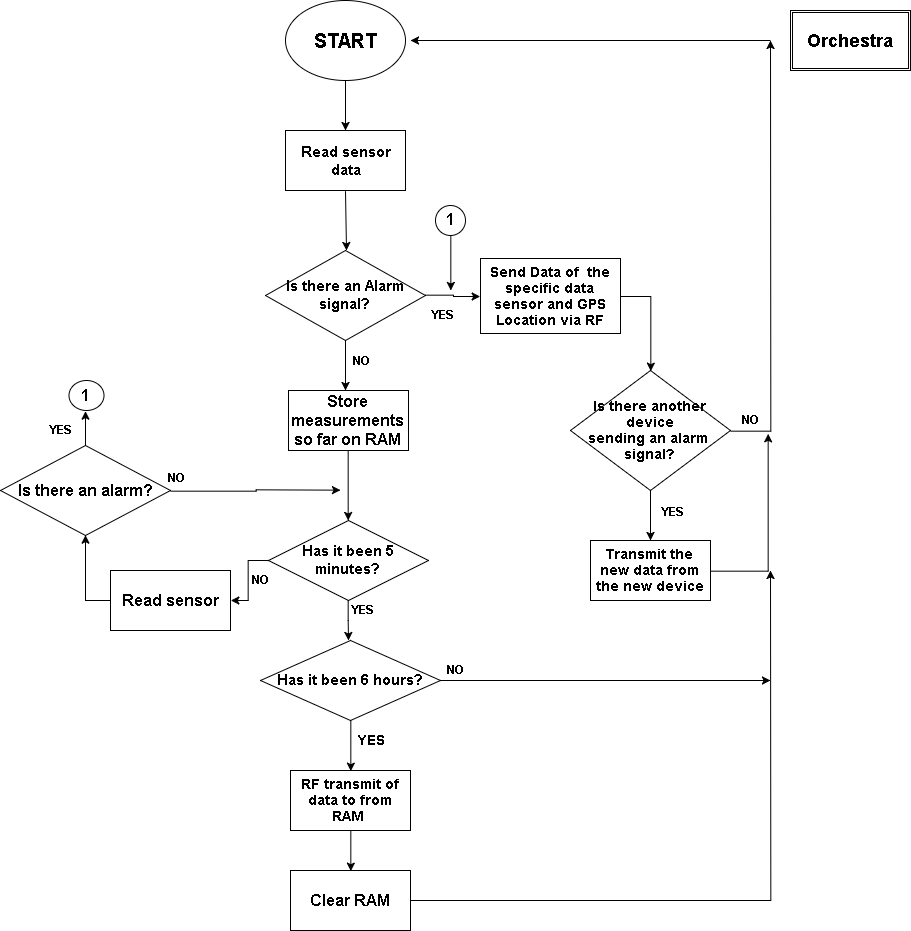

The diagram above was exported from draw.io. Its source (the exported page's mxGraphModel, read from the mxfile embedded in the PNG):
<mxGraphModel dx="1163" dy="544" grid="1" gridSize="10" guides="1" tooltips="1" connect="1" arrows="1" fold="1" page="1" pageScale="1" pageWidth="1000" pageHeight="1000" background="#ffffff" math="0" shadow="0">
  <root>
    <mxCell id="0" />
    <mxCell id="1" parent="0" />
    <mxCell id="351fd6d51482c52f-8" value="" style="endArrow=classic;html=1;" edge="1" parent="1">
      <mxGeometry width="50" height="50" relative="1" as="geometry">
        <mxPoint x="385" y="90" as="sourcePoint" />
        <mxPoint x="385" y="150" as="targetPoint" />
        <Array as="points">
          <mxPoint x="385" y="110" />
          <mxPoint x="385" y="140" />
        </Array>
      </mxGeometry>
    </mxCell>
    <mxCell id="351fd6d51482c52f-9" value="" style="ellipse;whiteSpace=wrap;html=1;" vertex="1" parent="1">
      <mxGeometry x="325" y="20" width="120" height="80" as="geometry" />
    </mxCell>
    <mxCell id="351fd6d51482c52f-10" value="&lt;font style=&quot;font-size: 20px&quot;&gt;&lt;b&gt;START&lt;/b&gt;&lt;/font&gt;" style="text;html=1;strokeColor=none;fillColor=none;align=center;verticalAlign=middle;whiteSpace=wrap;" vertex="1" parent="1">
      <mxGeometry x="335" y="30" width="100" height="60" as="geometry" />
    </mxCell>
    <mxCell id="351fd6d51482c52f-13" value="" style="whiteSpace=wrap;html=1;" vertex="1" parent="1">
      <mxGeometry x="325" y="150" width="120" height="60" as="geometry" />
    </mxCell>
    <mxCell id="351fd6d51482c52f-14" value="&lt;div style=&quot;text-align: center&quot;&gt;&lt;font style=&quot;font-size: 15px&quot;&gt;&lt;b&gt;Read sensor data&lt;/b&gt;&lt;/font&gt;&lt;/div&gt;" style="text;html=1;strokeColor=none;fillColor=none;align=center;verticalAlign=middle;whiteSpace=wrap;" vertex="1" parent="1">
      <mxGeometry x="328" y="150" width="115" height="60" as="geometry" />
    </mxCell>
    <mxCell id="351fd6d51482c52f-17" value="" style="endArrow=classic;html=1;exitX=0.5;exitY=1;" edge="1" parent="1" source="351fd6d51482c52f-14">
      <mxGeometry width="50" height="50" relative="1" as="geometry">
        <mxPoint x="365" y="280" as="sourcePoint" />
        <mxPoint x="386" y="270" as="targetPoint" />
      </mxGeometry>
    </mxCell>
    <mxCell id="351fd6d51482c52f-22" style="edgeStyle=orthogonalEdgeStyle;rounded=0;html=1;exitX=1;exitY=0.5;jettySize=auto;orthogonalLoop=1;entryX=0;entryY=0.5;" edge="1" parent="1" source="351fd6d51482c52f-18" target="351fd6d51482c52f-29">
      <mxGeometry relative="1" as="geometry">
        <mxPoint x="515" y="315" as="targetPoint" />
        <Array as="points" />
      </mxGeometry>
    </mxCell>
    <mxCell id="351fd6d51482c52f-28" style="edgeStyle=orthogonalEdgeStyle;rounded=0;html=1;exitX=0.5;exitY=1;jettySize=auto;orthogonalLoop=1;" edge="1" parent="1" source="351fd6d51482c52f-18">
      <mxGeometry relative="1" as="geometry">
        <mxPoint x="385" y="410" as="targetPoint" />
      </mxGeometry>
    </mxCell>
    <mxCell id="351fd6d51482c52f-18" value="&lt;b&gt;&lt;font style=&quot;font-size: 15px&quot;&gt;Is there an Alarm&lt;br&gt;signal?&lt;/font&gt;&lt;/b&gt;" style="rhombus;whiteSpace=wrap;html=1;" vertex="1" parent="1">
      <mxGeometry x="305" y="270" width="160" height="90" as="geometry" />
    </mxCell>
    <mxCell id="351fd6d51482c52f-24" value="&lt;b&gt;NO&lt;/b&gt;" style="text;html=1;strokeColor=none;fillColor=none;align=center;verticalAlign=middle;whiteSpace=wrap;" vertex="1" parent="1">
      <mxGeometry x="380" y="370" width="40" height="20" as="geometry" />
    </mxCell>
    <mxCell id="351fd6d51482c52f-26" value="&lt;div style=&quot;text-align: center&quot;&gt;&lt;b&gt;YES&lt;/b&gt;&lt;/div&gt;" style="text;html=1;resizable=0;points=[];autosize=1;align=left;verticalAlign=top;spacingTop=-4;" vertex="1" parent="1">
      <mxGeometry x="470" y="325" width="40" height="20" as="geometry" />
    </mxCell>
    <mxCell id="351fd6d51482c52f-43" style="edgeStyle=orthogonalEdgeStyle;rounded=0;html=1;exitX=1;exitY=0.5;entryX=0.5;entryY=0;jettySize=auto;orthogonalLoop=1;" edge="1" parent="1" source="351fd6d51482c52f-29" target="351fd6d51482c52f-35">
      <mxGeometry relative="1" as="geometry" />
    </mxCell>
    <mxCell id="351fd6d51482c52f-29" value="&lt;b&gt;&lt;font style=&quot;font-size: 14px&quot;&gt;Send Data of &amp;nbsp;the specific data sensor and GPS&lt;/font&gt;&lt;/b&gt;&lt;div&gt;&lt;b&gt;&lt;font style=&quot;font-size: 14px&quot;&gt;Location via RF&lt;/font&gt;&lt;/b&gt;&lt;/div&gt;" style="whiteSpace=wrap;html=1;" vertex="1" parent="1">
      <mxGeometry x="520" y="278" width="140" height="75" as="geometry" />
    </mxCell>
    <mxCell id="351fd6d51482c52f-36" style="edgeStyle=orthogonalEdgeStyle;rounded=0;html=1;jettySize=auto;orthogonalLoop=1;" edge="1" parent="1" source="351fd6d51482c52f-35">
      <mxGeometry relative="1" as="geometry">
        <mxPoint x="690" y="560" as="targetPoint" />
      </mxGeometry>
    </mxCell>
    <mxCell id="351fd6d51482c52f-37" style="edgeStyle=orthogonalEdgeStyle;rounded=0;html=1;exitX=1;exitY=0.5;jettySize=auto;orthogonalLoop=1;verticalAlign=middle;horizontal=1;" edge="1" parent="1" source="351fd6d51482c52f-35">
      <mxGeometry relative="1" as="geometry">
        <mxPoint x="810" y="60" as="targetPoint" />
      </mxGeometry>
    </mxCell>
    <mxCell id="351fd6d51482c52f-35" value="&lt;b&gt;&lt;font style=&quot;font-size: 14px&quot;&gt;Is there another device&lt;br&gt;sending an alarm&amp;nbsp;&lt;br&gt;signal?&lt;/font&gt;&lt;/b&gt;" style="rhombus;whiteSpace=wrap;html=1;" vertex="1" parent="1">
      <mxGeometry x="610" y="390" width="160" height="120" as="geometry" />
    </mxCell>
    <mxCell id="351fd6d51482c52f-38" value="" style="endArrow=classic;html=1;" edge="1" parent="1">
      <mxGeometry width="50" height="50" relative="1" as="geometry">
        <mxPoint x="810" y="60" as="sourcePoint" />
        <mxPoint x="450" y="60" as="targetPoint" />
      </mxGeometry>
    </mxCell>
    <mxCell id="351fd6d51482c52f-39" value="&lt;b&gt;NO&lt;/b&gt;" style="text;html=1;resizable=0;points=[];autosize=1;align=left;verticalAlign=top;spacingTop=-4;" vertex="1" parent="1">
      <mxGeometry x="780" y="430" width="30" height="20" as="geometry" />
    </mxCell>
    <mxCell id="351fd6d51482c52f-46" style="edgeStyle=orthogonalEdgeStyle;rounded=0;html=1;exitX=1;exitY=0.5;entryX=0.922;entryY=1.15;entryPerimeter=0;jettySize=auto;orthogonalLoop=1;" edge="1" parent="1" source="351fd6d51482c52f-42" target="351fd6d51482c52f-39">
      <mxGeometry relative="1" as="geometry" />
    </mxCell>
    <mxCell id="351fd6d51482c52f-42" value="&lt;b&gt;&lt;font style=&quot;font-size: 14px&quot;&gt;Transmit the new data from the new device&lt;/font&gt;&lt;/b&gt;" style="whiteSpace=wrap;html=1;" vertex="1" parent="1">
      <mxGeometry x="630" y="560" width="120" height="60" as="geometry" />
    </mxCell>
    <mxCell id="351fd6d51482c52f-44" value="&lt;b&gt;YES&lt;/b&gt;" style="text;html=1;resizable=0;points=[];autosize=1;align=left;verticalAlign=top;spacingTop=-4;" vertex="1" parent="1">
      <mxGeometry x="700" y="522" width="40" height="20" as="geometry" />
    </mxCell>
    <mxCell id="351fd6d51482c52f-57" style="edgeStyle=orthogonalEdgeStyle;rounded=0;html=1;exitX=0.5;exitY=1;jettySize=auto;orthogonalLoop=1;entryX=0.5;entryY=0;" edge="1" parent="1" source="351fd6d51482c52f-47" target="351fd6d51482c52f-49">
      <mxGeometry relative="1" as="geometry">
        <mxPoint x="387.66666666666674" y="530" as="targetPoint" />
        <Array as="points" />
      </mxGeometry>
    </mxCell>
    <mxCell id="351fd6d51482c52f-47" value="&lt;b&gt;&lt;font style=&quot;font-size: 16px&quot;&gt;Store measurements so far on RAM&lt;/font&gt;&lt;/b&gt;" style="whiteSpace=wrap;html=1;" vertex="1" parent="1">
      <mxGeometry x="328" y="410" width="120" height="60" as="geometry" />
    </mxCell>
    <mxCell id="351fd6d51482c52f-53" style="edgeStyle=orthogonalEdgeStyle;rounded=0;html=1;exitX=0;exitY=0.5;entryX=1;entryY=0.5;jettySize=auto;orthogonalLoop=1;" edge="1" parent="1" source="351fd6d51482c52f-49" target="351fd6d51482c52f-7">
      <mxGeometry relative="1" as="geometry" />
    </mxCell>
    <mxCell id="351fd6d51482c52f-63" style="edgeStyle=orthogonalEdgeStyle;rounded=0;html=1;exitX=0.5;exitY=1;jettySize=auto;orthogonalLoop=1;" edge="1" parent="1" source="351fd6d51482c52f-49">
      <mxGeometry relative="1" as="geometry">
        <mxPoint x="388" y="660" as="targetPoint" />
      </mxGeometry>
    </mxCell>
    <mxCell id="351fd6d51482c52f-49" value="&lt;span style=&quot;font-size: 15px&quot;&gt;&lt;b&gt;Has it been 5 minutes?&lt;/b&gt;&lt;/span&gt;" style="rhombus;whiteSpace=wrap;html=1;" vertex="1" parent="1">
      <mxGeometry x="308" y="540" width="160" height="80" as="geometry" />
    </mxCell>
    <mxCell id="351fd6d51482c52f-1" value="&lt;span style=&quot;font-size: 18px&quot;&gt;&lt;b&gt;Orchestra&lt;/b&gt;&lt;/span&gt;&lt;br&gt;" style="shape=ext;double=1;whiteSpace=wrap;html=1;" vertex="1" parent="1">
      <mxGeometry x="830" y="30" width="120" height="60" as="geometry" />
    </mxCell>
    <mxCell id="351fd6d51482c52f-55" style="edgeStyle=orthogonalEdgeStyle;rounded=0;html=1;exitX=0;exitY=0.5;entryX=0.5;entryY=1;jettySize=auto;orthogonalLoop=1;" edge="1" parent="1" source="351fd6d51482c52f-7" target="351fd6d51482c52f-15">
      <mxGeometry relative="1" as="geometry" />
    </mxCell>
    <mxCell id="351fd6d51482c52f-7" value="&lt;b&gt;&lt;font style=&quot;font-size: 16px&quot;&gt;Read sensor&lt;/font&gt;&lt;/b&gt;" style="whiteSpace=wrap;html=1;" vertex="1" parent="1">
      <mxGeometry x="150" y="590" width="120" height="60" as="geometry" />
    </mxCell>
    <mxCell id="351fd6d51482c52f-56" style="edgeStyle=orthogonalEdgeStyle;rounded=0;html=1;exitX=1;exitY=0.5;jettySize=auto;orthogonalLoop=1;" edge="1" parent="1" source="351fd6d51482c52f-15">
      <mxGeometry relative="1" as="geometry">
        <mxPoint x="380" y="509.66666666666674" as="targetPoint" />
      </mxGeometry>
    </mxCell>
    <mxCell id="351fd6d51482c52f-61" style="edgeStyle=orthogonalEdgeStyle;rounded=0;html=1;exitX=0.5;exitY=0;entryX=0.5;entryY=1;jettySize=auto;orthogonalLoop=1;" edge="1" parent="1" source="351fd6d51482c52f-15" target="351fd6d51482c52f-59">
      <mxGeometry relative="1" as="geometry" />
    </mxCell>
    <mxCell id="351fd6d51482c52f-15" value="&lt;b&gt;&lt;font style=&quot;font-size: 16px&quot;&gt;Is there an alarm?&lt;/font&gt;&lt;/b&gt;" style="rhombus;whiteSpace=wrap;html=1;" vertex="1" parent="1">
      <mxGeometry x="40" y="465" width="170" height="90" as="geometry" />
    </mxCell>
    <mxCell id="351fd6d51482c52f-40" value="&lt;b&gt;YES&lt;/b&gt;" style="text;html=1;resizable=0;points=[];autosize=1;align=left;verticalAlign=top;spacingTop=-4;" vertex="1" parent="1">
      <mxGeometry x="390" y="620" width="40" height="20" as="geometry" />
    </mxCell>
    <mxCell id="351fd6d51482c52f-62" style="edgeStyle=orthogonalEdgeStyle;rounded=0;html=1;exitX=0.5;exitY=1;jettySize=auto;orthogonalLoop=1;" edge="1" parent="1" source="351fd6d51482c52f-58">
      <mxGeometry relative="1" as="geometry">
        <mxPoint x="490.33333333333326" y="310" as="targetPoint" />
      </mxGeometry>
    </mxCell>
    <mxCell id="351fd6d51482c52f-58" value="&lt;b&gt;&lt;font style=&quot;font-size: 17px&quot;&gt;1&lt;/font&gt;&lt;/b&gt;" style="ellipse;whiteSpace=wrap;html=1;" vertex="1" parent="1">
      <mxGeometry x="475" y="225" width="30" height="30" as="geometry" />
    </mxCell>
    <mxCell id="351fd6d51482c52f-59" value="&lt;b&gt;&lt;font style=&quot;font-size: 16px&quot;&gt;1&lt;/font&gt;&lt;/b&gt;" style="ellipse;whiteSpace=wrap;html=1;" vertex="1" parent="1">
      <mxGeometry x="108" y="400" width="35" height="30" as="geometry" />
    </mxCell>
    <mxCell id="351fd6d51482c52f-73" style="edgeStyle=orthogonalEdgeStyle;rounded=0;html=1;exitX=0.5;exitY=1;entryX=0.5;entryY=0;jettySize=auto;orthogonalLoop=1;" edge="1" parent="1" source="351fd6d51482c52f-64" target="351fd6d51482c52f-71">
      <mxGeometry relative="1" as="geometry" />
    </mxCell>
    <mxCell id="351fd6d51482c52f-78" style="edgeStyle=orthogonalEdgeStyle;rounded=0;html=1;exitX=1;exitY=0.5;jettySize=auto;orthogonalLoop=1;" edge="1" parent="1" source="351fd6d51482c52f-64">
      <mxGeometry relative="1" as="geometry">
        <mxPoint x="810" y="700" as="targetPoint" />
      </mxGeometry>
    </mxCell>
    <mxCell id="351fd6d51482c52f-64" value="&lt;b&gt;&lt;font style=&quot;font-size: 15px&quot;&gt;Has it been 6 hours?&lt;/font&gt;&lt;/b&gt;" style="rhombus;whiteSpace=wrap;html=1;" vertex="1" parent="1">
      <mxGeometry x="300" y="660" width="180" height="80" as="geometry" />
    </mxCell>
    <mxCell id="351fd6d51482c52f-76" style="edgeStyle=orthogonalEdgeStyle;rounded=0;html=1;exitX=0.5;exitY=1;entryX=0.5;entryY=0;jettySize=auto;orthogonalLoop=1;" edge="1" parent="1" source="351fd6d51482c52f-71" target="351fd6d51482c52f-75">
      <mxGeometry relative="1" as="geometry" />
    </mxCell>
    <mxCell id="351fd6d51482c52f-71" value="&lt;b&gt;&lt;font style=&quot;font-size: 14px&quot;&gt;RF transmit of data to from RAM&amp;nbsp;&lt;/font&gt;&lt;/b&gt;" style="whiteSpace=wrap;html=1;" vertex="1" parent="1">
      <mxGeometry x="330" y="790" width="120" height="60" as="geometry" />
    </mxCell>
    <mxCell id="351fd6d51482c52f-74" value="&lt;b&gt;&lt;font style=&quot;font-size: 14px&quot;&gt;YES&lt;/font&gt;&lt;/b&gt;" style="text;html=1;resizable=0;points=[];autosize=1;align=left;verticalAlign=top;spacingTop=-4;" vertex="1" parent="1">
      <mxGeometry x="395" y="749" width="40" height="20" as="geometry" />
    </mxCell>
    <mxCell id="351fd6d51482c52f-77" style="edgeStyle=orthogonalEdgeStyle;rounded=0;html=1;exitX=1;exitY=0.5;jettySize=auto;orthogonalLoop=1;" edge="1" parent="1" source="351fd6d51482c52f-75">
      <mxGeometry relative="1" as="geometry">
        <mxPoint x="810" y="590" as="targetPoint" />
      </mxGeometry>
    </mxCell>
    <mxCell id="351fd6d51482c52f-75" value="&lt;b&gt;&lt;font style=&quot;font-size: 16px&quot;&gt;Clear RAM&lt;/font&gt;&lt;/b&gt;" style="whiteSpace=wrap;html=1;" vertex="1" parent="1">
      <mxGeometry x="330" y="890" width="120" height="60" as="geometry" />
    </mxCell>
    <mxCell id="351fd6d51482c52f-79" value="&lt;b&gt;NO&lt;/b&gt;" style="text;html=1;resizable=0;points=[];autosize=1;align=left;verticalAlign=top;spacingTop=-4;" vertex="1" parent="1">
      <mxGeometry x="485" y="680" width="30" height="20" as="geometry" />
    </mxCell>
    <mxCell id="351fd6d51482c52f-80" value="&lt;b&gt;NO&lt;/b&gt;" style="text;html=1;resizable=0;points=[];autosize=1;align=left;verticalAlign=top;spacingTop=-4;" vertex="1" parent="1">
      <mxGeometry x="290" y="590" width="30" height="20" as="geometry" />
    </mxCell>
    <mxCell id="351fd6d51482c52f-81" value="&lt;b&gt;YES&lt;/b&gt;" style="text;html=1;resizable=0;points=[];autosize=1;align=left;verticalAlign=top;spacingTop=-4;" vertex="1" parent="1">
      <mxGeometry x="88" y="440" width="40" height="20" as="geometry" />
    </mxCell>
    <mxCell id="351fd6d51482c52f-83" value="&lt;b&gt;NO&lt;/b&gt;" style="text;html=1;resizable=0;points=[];autosize=1;align=left;verticalAlign=top;spacingTop=-4;" vertex="1" parent="1">
      <mxGeometry x="206" y="488" width="30" height="20" as="geometry" />
    </mxCell>
  </root>
</mxGraphModel>